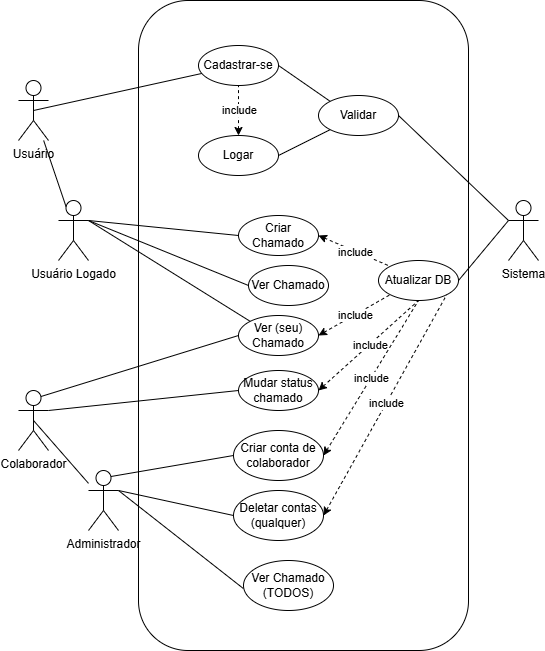

The diagram above was exported from draw.io. Its source (the exported page's mxGraphModel, read from the mxfile embedded in the PNG):
<mxGraphModel dx="2049" dy="1114" grid="1" gridSize="10" guides="1" tooltips="1" connect="1" arrows="1" fold="1" page="1" pageScale="1" pageWidth="827" pageHeight="1169" math="0" shadow="0">
  <root>
    <mxCell id="0" />
    <mxCell id="1" parent="0" />
    <mxCell id="91aPAy7SwoHQp-sQUrOd-27" value="" style="rounded=1;whiteSpace=wrap;html=1;fillColor=none;" vertex="1" parent="1">
      <mxGeometry x="210" y="60" width="330" height="650" as="geometry" />
    </mxCell>
    <mxCell id="91aPAy7SwoHQp-sQUrOd-1" value="Colaborador" style="shape=umlActor;verticalLabelPosition=bottom;verticalAlign=top;html=1;outlineConnect=0;" vertex="1" parent="1">
      <mxGeometry x="90" y="450" width="30" height="60" as="geometry" />
    </mxCell>
    <mxCell id="91aPAy7SwoHQp-sQUrOd-4" value="Usuário" style="shape=umlActor;verticalLabelPosition=bottom;verticalAlign=top;html=1;outlineConnect=0;" vertex="1" parent="1">
      <mxGeometry x="90" y="140" width="30" height="60" as="geometry" />
    </mxCell>
    <mxCell id="91aPAy7SwoHQp-sQUrOd-5" value="Administrador" style="shape=umlActor;verticalLabelPosition=bottom;verticalAlign=top;html=1;outlineConnect=0;" vertex="1" parent="1">
      <mxGeometry x="160" y="530" width="30" height="60" as="geometry" />
    </mxCell>
    <mxCell id="91aPAy7SwoHQp-sQUrOd-6" value="" style="endArrow=none;html=1;rounded=0;entryX=0.5;entryY=0.5;entryDx=0;entryDy=0;entryPerimeter=0;" edge="1" parent="1" source="91aPAy7SwoHQp-sQUrOd-5" target="91aPAy7SwoHQp-sQUrOd-1">
      <mxGeometry width="50" height="50" relative="1" as="geometry">
        <mxPoint x="90" y="580" as="sourcePoint" />
        <mxPoint x="140" y="530" as="targetPoint" />
      </mxGeometry>
    </mxCell>
    <mxCell id="91aPAy7SwoHQp-sQUrOd-7" value="Cadastrar-se" style="ellipse;whiteSpace=wrap;html=1;" vertex="1" parent="1">
      <mxGeometry x="270" y="105" width="80" height="40" as="geometry" />
    </mxCell>
    <mxCell id="91aPAy7SwoHQp-sQUrOd-8" value="" style="endArrow=none;html=1;rounded=0;exitX=0.5;exitY=0.5;exitDx=0;exitDy=0;exitPerimeter=0;" edge="1" parent="1" source="91aPAy7SwoHQp-sQUrOd-4" target="91aPAy7SwoHQp-sQUrOd-7">
      <mxGeometry width="50" height="50" relative="1" as="geometry">
        <mxPoint x="120" y="270" as="sourcePoint" />
        <mxPoint x="170" y="220" as="targetPoint" />
      </mxGeometry>
    </mxCell>
    <mxCell id="91aPAy7SwoHQp-sQUrOd-9" value="Logar" style="ellipse;whiteSpace=wrap;html=1;" vertex="1" parent="1">
      <mxGeometry x="270" y="195" width="80" height="40" as="geometry" />
    </mxCell>
    <mxCell id="91aPAy7SwoHQp-sQUrOd-11" value="" style="endArrow=none;dashed=1;html=1;rounded=0;startArrow=classic;startFill=1;entryX=0.5;entryY=1;entryDx=0;entryDy=0;exitX=0.5;exitY=0;exitDx=0;exitDy=0;" edge="1" parent="1" source="91aPAy7SwoHQp-sQUrOd-9" target="91aPAy7SwoHQp-sQUrOd-7">
      <mxGeometry width="50" height="50" relative="1" as="geometry">
        <mxPoint x="190" y="275" as="sourcePoint" />
        <mxPoint x="240" y="225" as="targetPoint" />
      </mxGeometry>
    </mxCell>
    <mxCell id="91aPAy7SwoHQp-sQUrOd-12" value="include" style="edgeLabel;html=1;align=center;verticalAlign=middle;resizable=0;points=[];" vertex="1" connectable="0" parent="91aPAy7SwoHQp-sQUrOd-11">
      <mxGeometry x="0.0133" relative="1" as="geometry">
        <mxPoint as="offset" />
      </mxGeometry>
    </mxCell>
    <mxCell id="91aPAy7SwoHQp-sQUrOd-14" value="Validar" style="ellipse;whiteSpace=wrap;html=1;" vertex="1" parent="1">
      <mxGeometry x="390" y="155" width="80" height="40" as="geometry" />
    </mxCell>
    <mxCell id="91aPAy7SwoHQp-sQUrOd-15" value="" style="endArrow=none;html=1;rounded=0;entryX=1;entryY=0.5;entryDx=0;entryDy=0;exitX=0;exitY=0;exitDx=0;exitDy=0;" edge="1" parent="1" source="91aPAy7SwoHQp-sQUrOd-14" target="91aPAy7SwoHQp-sQUrOd-7">
      <mxGeometry width="50" height="50" relative="1" as="geometry">
        <mxPoint x="90" y="305" as="sourcePoint" />
        <mxPoint x="140" y="255" as="targetPoint" />
      </mxGeometry>
    </mxCell>
    <mxCell id="91aPAy7SwoHQp-sQUrOd-16" value="" style="endArrow=none;html=1;rounded=0;entryX=0;entryY=1;entryDx=0;entryDy=0;exitX=1;exitY=0.5;exitDx=0;exitDy=0;" edge="1" parent="1" source="91aPAy7SwoHQp-sQUrOd-9" target="91aPAy7SwoHQp-sQUrOd-14">
      <mxGeometry width="50" height="50" relative="1" as="geometry">
        <mxPoint x="100" y="315" as="sourcePoint" />
        <mxPoint x="150" y="265" as="targetPoint" />
      </mxGeometry>
    </mxCell>
    <mxCell id="91aPAy7SwoHQp-sQUrOd-17" value="Usuário Logado" style="shape=umlActor;verticalLabelPosition=bottom;verticalAlign=top;html=1;outlineConnect=0;" vertex="1" parent="1">
      <mxGeometry x="130" y="260" width="30" height="60" as="geometry" />
    </mxCell>
    <mxCell id="91aPAy7SwoHQp-sQUrOd-18" value="" style="endArrow=none;html=1;rounded=0;exitX=0.25;exitY=0.1;exitDx=0;exitDy=0;exitPerimeter=0;" edge="1" parent="1" source="91aPAy7SwoHQp-sQUrOd-17" target="91aPAy7SwoHQp-sQUrOd-4">
      <mxGeometry width="50" height="50" relative="1" as="geometry">
        <mxPoint x="150" y="260" as="sourcePoint" />
        <mxPoint x="200" y="210" as="targetPoint" />
      </mxGeometry>
    </mxCell>
    <mxCell id="91aPAy7SwoHQp-sQUrOd-19" value="Criar Chamado" style="ellipse;whiteSpace=wrap;html=1;" vertex="1" parent="1">
      <mxGeometry x="310" y="275" width="80" height="40" as="geometry" />
    </mxCell>
    <mxCell id="91aPAy7SwoHQp-sQUrOd-20" value="" style="endArrow=none;html=1;rounded=0;entryX=0;entryY=0.5;entryDx=0;entryDy=0;exitX=1;exitY=0.3333333333333333;exitDx=0;exitDy=0;exitPerimeter=0;" edge="1" parent="1" source="91aPAy7SwoHQp-sQUrOd-17" target="91aPAy7SwoHQp-sQUrOd-19">
      <mxGeometry width="50" height="50" relative="1" as="geometry">
        <mxPoint x="150" y="260" as="sourcePoint" />
        <mxPoint x="200" y="210" as="targetPoint" />
      </mxGeometry>
    </mxCell>
    <mxCell id="91aPAy7SwoHQp-sQUrOd-21" value="Ver Chamado" style="ellipse;whiteSpace=wrap;html=1;" vertex="1" parent="1">
      <mxGeometry x="320" y="325" width="80" height="40" as="geometry" />
    </mxCell>
    <mxCell id="91aPAy7SwoHQp-sQUrOd-22" value="" style="endArrow=none;html=1;rounded=0;entryX=0;entryY=0.5;entryDx=0;entryDy=0;exitX=1;exitY=0.3333333333333333;exitDx=0;exitDy=0;exitPerimeter=0;" edge="1" parent="1" source="91aPAy7SwoHQp-sQUrOd-17" target="91aPAy7SwoHQp-sQUrOd-21">
      <mxGeometry width="50" height="50" relative="1" as="geometry">
        <mxPoint x="170" y="290" as="sourcePoint" />
        <mxPoint x="250" y="260" as="targetPoint" />
      </mxGeometry>
    </mxCell>
    <mxCell id="91aPAy7SwoHQp-sQUrOd-23" value="Ver (seu) Chamado" style="ellipse;whiteSpace=wrap;html=1;" vertex="1" parent="1">
      <mxGeometry x="310" y="375" width="80" height="40" as="geometry" />
    </mxCell>
    <mxCell id="91aPAy7SwoHQp-sQUrOd-24" value="" style="endArrow=none;html=1;rounded=0;entryX=0;entryY=0;entryDx=0;entryDy=0;exitX=1;exitY=0.3333333333333333;exitDx=0;exitDy=0;exitPerimeter=0;" edge="1" parent="1" source="91aPAy7SwoHQp-sQUrOd-17" target="91aPAy7SwoHQp-sQUrOd-23">
      <mxGeometry width="50" height="50" relative="1" as="geometry">
        <mxPoint x="170" y="290" as="sourcePoint" />
        <mxPoint x="260" y="310" as="targetPoint" />
      </mxGeometry>
    </mxCell>
    <mxCell id="91aPAy7SwoHQp-sQUrOd-25" value="Sistema" style="shape=umlActor;verticalLabelPosition=bottom;verticalAlign=top;html=1;outlineConnect=0;" vertex="1" parent="1">
      <mxGeometry x="580" y="260" width="30" height="60" as="geometry" />
    </mxCell>
    <mxCell id="91aPAy7SwoHQp-sQUrOd-28" value="Atualizar DB" style="ellipse;whiteSpace=wrap;html=1;" vertex="1" parent="1">
      <mxGeometry x="450" y="320" width="80" height="40" as="geometry" />
    </mxCell>
    <mxCell id="91aPAy7SwoHQp-sQUrOd-29" value="" style="endArrow=none;dashed=1;html=1;rounded=0;startArrow=classic;startFill=1;entryX=0;entryY=0;entryDx=0;entryDy=0;exitX=1;exitY=0.5;exitDx=0;exitDy=0;" edge="1" parent="1" source="91aPAy7SwoHQp-sQUrOd-19" target="91aPAy7SwoHQp-sQUrOd-28">
      <mxGeometry width="50" height="50" relative="1" as="geometry">
        <mxPoint x="320" y="205" as="sourcePoint" />
        <mxPoint x="320" y="155" as="targetPoint" />
      </mxGeometry>
    </mxCell>
    <mxCell id="91aPAy7SwoHQp-sQUrOd-30" value="include" style="edgeLabel;html=1;align=center;verticalAlign=middle;resizable=0;points=[];" vertex="1" connectable="0" parent="91aPAy7SwoHQp-sQUrOd-29">
      <mxGeometry x="0.0133" relative="1" as="geometry">
        <mxPoint as="offset" />
      </mxGeometry>
    </mxCell>
    <mxCell id="91aPAy7SwoHQp-sQUrOd-33" value="" style="endArrow=none;dashed=1;html=1;rounded=0;startArrow=classic;startFill=1;entryX=0;entryY=1;entryDx=0;entryDy=0;exitX=1;exitY=0.5;exitDx=0;exitDy=0;" edge="1" parent="1" source="91aPAy7SwoHQp-sQUrOd-23" target="91aPAy7SwoHQp-sQUrOd-28">
      <mxGeometry width="50" height="50" relative="1" as="geometry">
        <mxPoint x="400" y="305" as="sourcePoint" />
        <mxPoint x="472" y="336" as="targetPoint" />
      </mxGeometry>
    </mxCell>
    <mxCell id="91aPAy7SwoHQp-sQUrOd-34" value="include" style="edgeLabel;html=1;align=center;verticalAlign=middle;resizable=0;points=[];" vertex="1" connectable="0" parent="91aPAy7SwoHQp-sQUrOd-33">
      <mxGeometry x="0.0133" relative="1" as="geometry">
        <mxPoint as="offset" />
      </mxGeometry>
    </mxCell>
    <mxCell id="91aPAy7SwoHQp-sQUrOd-35" value="" style="endArrow=none;html=1;rounded=0;entryX=0;entryY=0.3333333333333333;entryDx=0;entryDy=0;entryPerimeter=0;exitX=1;exitY=0.5;exitDx=0;exitDy=0;" edge="1" parent="1" source="91aPAy7SwoHQp-sQUrOd-14" target="91aPAy7SwoHQp-sQUrOd-25">
      <mxGeometry width="50" height="50" relative="1" as="geometry">
        <mxPoint x="370" y="310" as="sourcePoint" />
        <mxPoint x="420" y="260" as="targetPoint" />
      </mxGeometry>
    </mxCell>
    <mxCell id="91aPAy7SwoHQp-sQUrOd-36" value="" style="endArrow=none;html=1;rounded=0;exitX=1;exitY=0.5;exitDx=0;exitDy=0;" edge="1" parent="1" source="91aPAy7SwoHQp-sQUrOd-28">
      <mxGeometry width="50" height="50" relative="1" as="geometry">
        <mxPoint x="480" y="185" as="sourcePoint" />
        <mxPoint x="580" y="280" as="targetPoint" />
      </mxGeometry>
    </mxCell>
    <mxCell id="91aPAy7SwoHQp-sQUrOd-37" value="Mudar status chamado" style="ellipse;whiteSpace=wrap;html=1;" vertex="1" parent="1">
      <mxGeometry x="310" y="430" width="80" height="40" as="geometry" />
    </mxCell>
    <mxCell id="91aPAy7SwoHQp-sQUrOd-38" value="" style="endArrow=none;html=1;rounded=0;entryX=0;entryY=0.5;entryDx=0;entryDy=0;exitX=1;exitY=0.3333333333333333;exitDx=0;exitDy=0;exitPerimeter=0;" edge="1" parent="1" source="91aPAy7SwoHQp-sQUrOd-1" target="91aPAy7SwoHQp-sQUrOd-37">
      <mxGeometry width="50" height="50" relative="1" as="geometry">
        <mxPoint x="170" y="290" as="sourcePoint" />
        <mxPoint x="332" y="391" as="targetPoint" />
      </mxGeometry>
    </mxCell>
    <mxCell id="91aPAy7SwoHQp-sQUrOd-39" value="" style="endArrow=none;html=1;rounded=0;entryX=0;entryY=0.5;entryDx=0;entryDy=0;exitX=0.75;exitY=0.1;exitDx=0;exitDy=0;exitPerimeter=0;" edge="1" parent="1" source="91aPAy7SwoHQp-sQUrOd-1" target="91aPAy7SwoHQp-sQUrOd-23">
      <mxGeometry width="50" height="50" relative="1" as="geometry">
        <mxPoint x="130" y="480" as="sourcePoint" />
        <mxPoint x="320" y="480" as="targetPoint" />
      </mxGeometry>
    </mxCell>
    <mxCell id="91aPAy7SwoHQp-sQUrOd-40" value="Criar conta de colaborador" style="ellipse;whiteSpace=wrap;html=1;" vertex="1" parent="1">
      <mxGeometry x="305" y="490" width="90" height="50" as="geometry" />
    </mxCell>
    <mxCell id="91aPAy7SwoHQp-sQUrOd-41" value="" style="endArrow=none;html=1;rounded=0;entryX=0;entryY=0.5;entryDx=0;entryDy=0;exitX=0.75;exitY=0.1;exitDx=0;exitDy=0;exitPerimeter=0;" edge="1" parent="1" source="91aPAy7SwoHQp-sQUrOd-5" target="91aPAy7SwoHQp-sQUrOd-40">
      <mxGeometry width="50" height="50" relative="1" as="geometry">
        <mxPoint x="130" y="480" as="sourcePoint" />
        <mxPoint x="320" y="460" as="targetPoint" />
      </mxGeometry>
    </mxCell>
    <mxCell id="91aPAy7SwoHQp-sQUrOd-42" value="Deletar contas (qualquer)" style="ellipse;whiteSpace=wrap;html=1;" vertex="1" parent="1">
      <mxGeometry x="305" y="550" width="90" height="50" as="geometry" />
    </mxCell>
    <mxCell id="91aPAy7SwoHQp-sQUrOd-44" value="" style="endArrow=none;html=1;rounded=0;entryX=0;entryY=0.5;entryDx=0;entryDy=0;exitX=1;exitY=0.3333333333333333;exitDx=0;exitDy=0;exitPerimeter=0;" edge="1" parent="1" source="91aPAy7SwoHQp-sQUrOd-5" target="91aPAy7SwoHQp-sQUrOd-42">
      <mxGeometry width="50" height="50" relative="1" as="geometry">
        <mxPoint x="193" y="546" as="sourcePoint" />
        <mxPoint x="315" y="525" as="targetPoint" />
      </mxGeometry>
    </mxCell>
    <mxCell id="91aPAy7SwoHQp-sQUrOd-45" value="Ver Chamado (TODOS)" style="ellipse;whiteSpace=wrap;html=1;" vertex="1" parent="1">
      <mxGeometry x="315" y="620" width="90" height="50" as="geometry" />
    </mxCell>
    <mxCell id="91aPAy7SwoHQp-sQUrOd-46" value="" style="endArrow=none;html=1;rounded=0;entryX=-0.002;entryY=0.56;entryDx=0;entryDy=0;exitX=1;exitY=0.3333333333333333;exitDx=0;exitDy=0;exitPerimeter=0;entryPerimeter=0;" edge="1" parent="1" source="91aPAy7SwoHQp-sQUrOd-5" target="91aPAy7SwoHQp-sQUrOd-45">
      <mxGeometry width="50" height="50" relative="1" as="geometry">
        <mxPoint x="200" y="560" as="sourcePoint" />
        <mxPoint x="315" y="585" as="targetPoint" />
      </mxGeometry>
    </mxCell>
    <mxCell id="91aPAy7SwoHQp-sQUrOd-47" value="" style="endArrow=none;dashed=1;html=1;rounded=0;startArrow=classic;startFill=1;entryX=0.5;entryY=1;entryDx=0;entryDy=0;exitX=1;exitY=0.5;exitDx=0;exitDy=0;" edge="1" parent="1" source="91aPAy7SwoHQp-sQUrOd-37" target="91aPAy7SwoHQp-sQUrOd-28">
      <mxGeometry width="50" height="50" relative="1" as="geometry">
        <mxPoint x="400" y="405" as="sourcePoint" />
        <mxPoint x="472" y="364" as="targetPoint" />
      </mxGeometry>
    </mxCell>
    <mxCell id="91aPAy7SwoHQp-sQUrOd-48" value="include" style="edgeLabel;html=1;align=center;verticalAlign=middle;resizable=0;points=[];" vertex="1" connectable="0" parent="91aPAy7SwoHQp-sQUrOd-47">
      <mxGeometry x="0.0133" relative="1" as="geometry">
        <mxPoint as="offset" />
      </mxGeometry>
    </mxCell>
    <mxCell id="91aPAy7SwoHQp-sQUrOd-49" value="" style="endArrow=none;dashed=1;html=1;rounded=0;startArrow=classic;startFill=1;exitX=1;exitY=0.5;exitDx=0;exitDy=0;entryX=0.5;entryY=1;entryDx=0;entryDy=0;" edge="1" parent="1" source="91aPAy7SwoHQp-sQUrOd-40" target="91aPAy7SwoHQp-sQUrOd-28">
      <mxGeometry width="50" height="50" relative="1" as="geometry">
        <mxPoint x="400" y="460" as="sourcePoint" />
        <mxPoint x="500" y="370" as="targetPoint" />
      </mxGeometry>
    </mxCell>
    <mxCell id="91aPAy7SwoHQp-sQUrOd-50" value="include" style="edgeLabel;html=1;align=center;verticalAlign=middle;resizable=0;points=[];" vertex="1" connectable="0" parent="91aPAy7SwoHQp-sQUrOd-49">
      <mxGeometry x="0.0133" relative="1" as="geometry">
        <mxPoint as="offset" />
      </mxGeometry>
    </mxCell>
    <mxCell id="91aPAy7SwoHQp-sQUrOd-51" value="" style="endArrow=none;dashed=1;html=1;rounded=0;startArrow=classic;startFill=1;exitX=1;exitY=0.5;exitDx=0;exitDy=0;entryX=1;entryY=1;entryDx=0;entryDy=0;" edge="1" parent="1" source="91aPAy7SwoHQp-sQUrOd-42" target="91aPAy7SwoHQp-sQUrOd-28">
      <mxGeometry width="50" height="50" relative="1" as="geometry">
        <mxPoint x="405" y="525" as="sourcePoint" />
        <mxPoint x="500" y="370" as="targetPoint" />
      </mxGeometry>
    </mxCell>
    <mxCell id="91aPAy7SwoHQp-sQUrOd-52" value="include" style="edgeLabel;html=1;align=center;verticalAlign=middle;resizable=0;points=[];" vertex="1" connectable="0" parent="91aPAy7SwoHQp-sQUrOd-51">
      <mxGeometry x="0.0133" relative="1" as="geometry">
        <mxPoint as="offset" />
      </mxGeometry>
    </mxCell>
  </root>
</mxGraphModel>